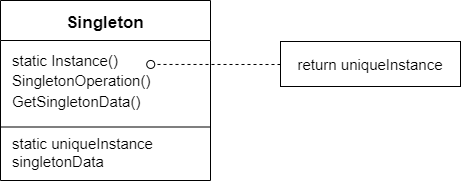

The diagram above was exported from draw.io. Its source (the exported page's mxGraphModel, read from the mxfile embedded in the PNG):
<mxGraphModel dx="752" dy="443" grid="1" gridSize="10" guides="1" tooltips="1" connect="1" arrows="1" fold="1" page="1" pageScale="1" pageWidth="1200" pageHeight="1600" math="0" shadow="0">
  <root>
    <mxCell id="0" />
    <mxCell id="1" parent="0" />
    <mxCell id="2" value="Singleton" style="swimlane;startSize=40;fontSize=17;" vertex="1" parent="1">
      <mxGeometry x="80" y="60" width="210" height="180" as="geometry" />
    </mxCell>
    <mxCell id="3" value="&lt;font style=&quot;font-size: 15px&quot;&gt;static Instance()&lt;br&gt;SingletonOperation()&lt;br&gt;GetSingletonData()&lt;br&gt;&lt;/font&gt;" style="text;html=1;align=left;verticalAlign=middle;resizable=0;points=[];autosize=1;strokeColor=none;fillColor=none;fontSize=17;" vertex="1" parent="2">
      <mxGeometry x="10" y="46" width="150" height="70" as="geometry" />
    </mxCell>
    <mxCell id="4" value="&lt;span style=&quot;font-size: 15px&quot;&gt;static uniqueInstance&lt;br&gt;singletonData&lt;br&gt;&lt;/span&gt;" style="text;html=1;align=left;verticalAlign=middle;resizable=0;points=[];autosize=1;strokeColor=none;fillColor=none;fontSize=12;" vertex="1" parent="2">
      <mxGeometry x="10" y="132" width="160" height="40" as="geometry" />
    </mxCell>
    <mxCell id="5" value="" style="endArrow=oval;dashed=1;html=1;fontSize=15;startSize=12;endSize=8;entryX=0.705;entryY=0.7;entryDx=0;entryDy=0;entryPerimeter=0;startArrow=none;startFill=0;endFill=0;" edge="1" parent="2">
      <mxGeometry width="50" height="50" relative="1" as="geometry">
        <mxPoint x="280" y="64" as="sourcePoint" />
        <mxPoint x="150.23000000000002" y="63.96" as="targetPoint" />
      </mxGeometry>
    </mxCell>
    <mxCell id="6" style="edgeStyle=none;html=1;exitX=0;exitY=0.75;exitDx=0;exitDy=0;entryX=1;entryY=0.75;entryDx=0;entryDy=0;endArrow=none;endFill=0;" edge="1" parent="1">
      <mxGeometry relative="1" as="geometry">
        <mxPoint x="80" y="186.5" as="sourcePoint" />
        <mxPoint x="290" y="186.5" as="targetPoint" />
      </mxGeometry>
    </mxCell>
    <mxCell id="7" value="&lt;font style=&quot;font-size: 15px&quot;&gt;return uniqueInstance&lt;/font&gt;" style="rounded=0;whiteSpace=wrap;html=1;" vertex="1" parent="1">
      <mxGeometry x="360" y="101" width="180" height="45" as="geometry" />
    </mxCell>
  </root>
</mxGraphModel>